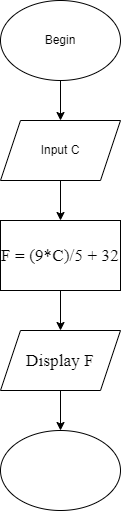

The diagram above was exported from draw.io. Its source (the exported page's mxGraphModel, read from the mxfile embedded in the PNG):
<mxGraphModel dx="1038" dy="545" grid="1" gridSize="10" guides="1" tooltips="1" connect="1" arrows="1" fold="1" page="1" pageScale="1" pageWidth="827" pageHeight="1169" math="0" shadow="0">
  <root>
    <mxCell id="0" />
    <mxCell id="1" parent="0" />
    <mxCell id="_N2kRJhLsFb7LnEMjAUg-6" value="" style="edgeStyle=orthogonalEdgeStyle;rounded=0;orthogonalLoop=1;jettySize=auto;html=1;" edge="1" parent="1" source="_N2kRJhLsFb7LnEMjAUg-1" target="_N2kRJhLsFb7LnEMjAUg-3">
      <mxGeometry relative="1" as="geometry" />
    </mxCell>
    <mxCell id="_N2kRJhLsFb7LnEMjAUg-1" value="Begin" style="ellipse;whiteSpace=wrap;html=1;" vertex="1" parent="1">
      <mxGeometry x="340" y="40" width="120" height="80" as="geometry" />
    </mxCell>
    <mxCell id="_N2kRJhLsFb7LnEMjAUg-2" value="" style="ellipse;whiteSpace=wrap;html=1;" vertex="1" parent="1">
      <mxGeometry x="340" y="470" width="120" height="80" as="geometry" />
    </mxCell>
    <mxCell id="_N2kRJhLsFb7LnEMjAUg-7" value="" style="edgeStyle=orthogonalEdgeStyle;rounded=0;orthogonalLoop=1;jettySize=auto;html=1;" edge="1" parent="1" source="_N2kRJhLsFb7LnEMjAUg-3" target="_N2kRJhLsFb7LnEMjAUg-4">
      <mxGeometry relative="1" as="geometry" />
    </mxCell>
    <mxCell id="_N2kRJhLsFb7LnEMjAUg-3" value="Input C" style="shape=parallelogram;perimeter=parallelogramPerimeter;whiteSpace=wrap;html=1;fixedSize=1;" vertex="1" parent="1">
      <mxGeometry x="340" y="160" width="120" height="60" as="geometry" />
    </mxCell>
    <mxCell id="_N2kRJhLsFb7LnEMjAUg-8" value="" style="edgeStyle=orthogonalEdgeStyle;rounded=0;orthogonalLoop=1;jettySize=auto;html=1;" edge="1" parent="1" source="_N2kRJhLsFb7LnEMjAUg-4" target="_N2kRJhLsFb7LnEMjAUg-5">
      <mxGeometry relative="1" as="geometry" />
    </mxCell>
    <mxCell id="_N2kRJhLsFb7LnEMjAUg-4" value="&lt;span style=&quot;font-size: 13.0pt ; line-height: 135% ; font-family: &amp;#34;times new roman&amp;#34; , serif&quot;&gt;F = (9*C)/5 + 32&lt;/span&gt;" style="rounded=0;whiteSpace=wrap;html=1;" vertex="1" parent="1">
      <mxGeometry x="340" y="260" width="120" height="70" as="geometry" />
    </mxCell>
    <mxCell id="_N2kRJhLsFb7LnEMjAUg-9" value="" style="edgeStyle=orthogonalEdgeStyle;rounded=0;orthogonalLoop=1;jettySize=auto;html=1;" edge="1" parent="1" source="_N2kRJhLsFb7LnEMjAUg-5" target="_N2kRJhLsFb7LnEMjAUg-2">
      <mxGeometry relative="1" as="geometry" />
    </mxCell>
    <mxCell id="_N2kRJhLsFb7LnEMjAUg-5" value="&lt;span style=&quot;font-size: 13.0pt ; line-height: 135% ; font-family: &amp;#34;times new roman&amp;#34; , serif&quot;&gt;Display F&lt;/span&gt;" style="shape=parallelogram;perimeter=parallelogramPerimeter;whiteSpace=wrap;html=1;fixedSize=1;" vertex="1" parent="1">
      <mxGeometry x="340" y="370" width="120" height="60" as="geometry" />
    </mxCell>
  </root>
</mxGraphModel>